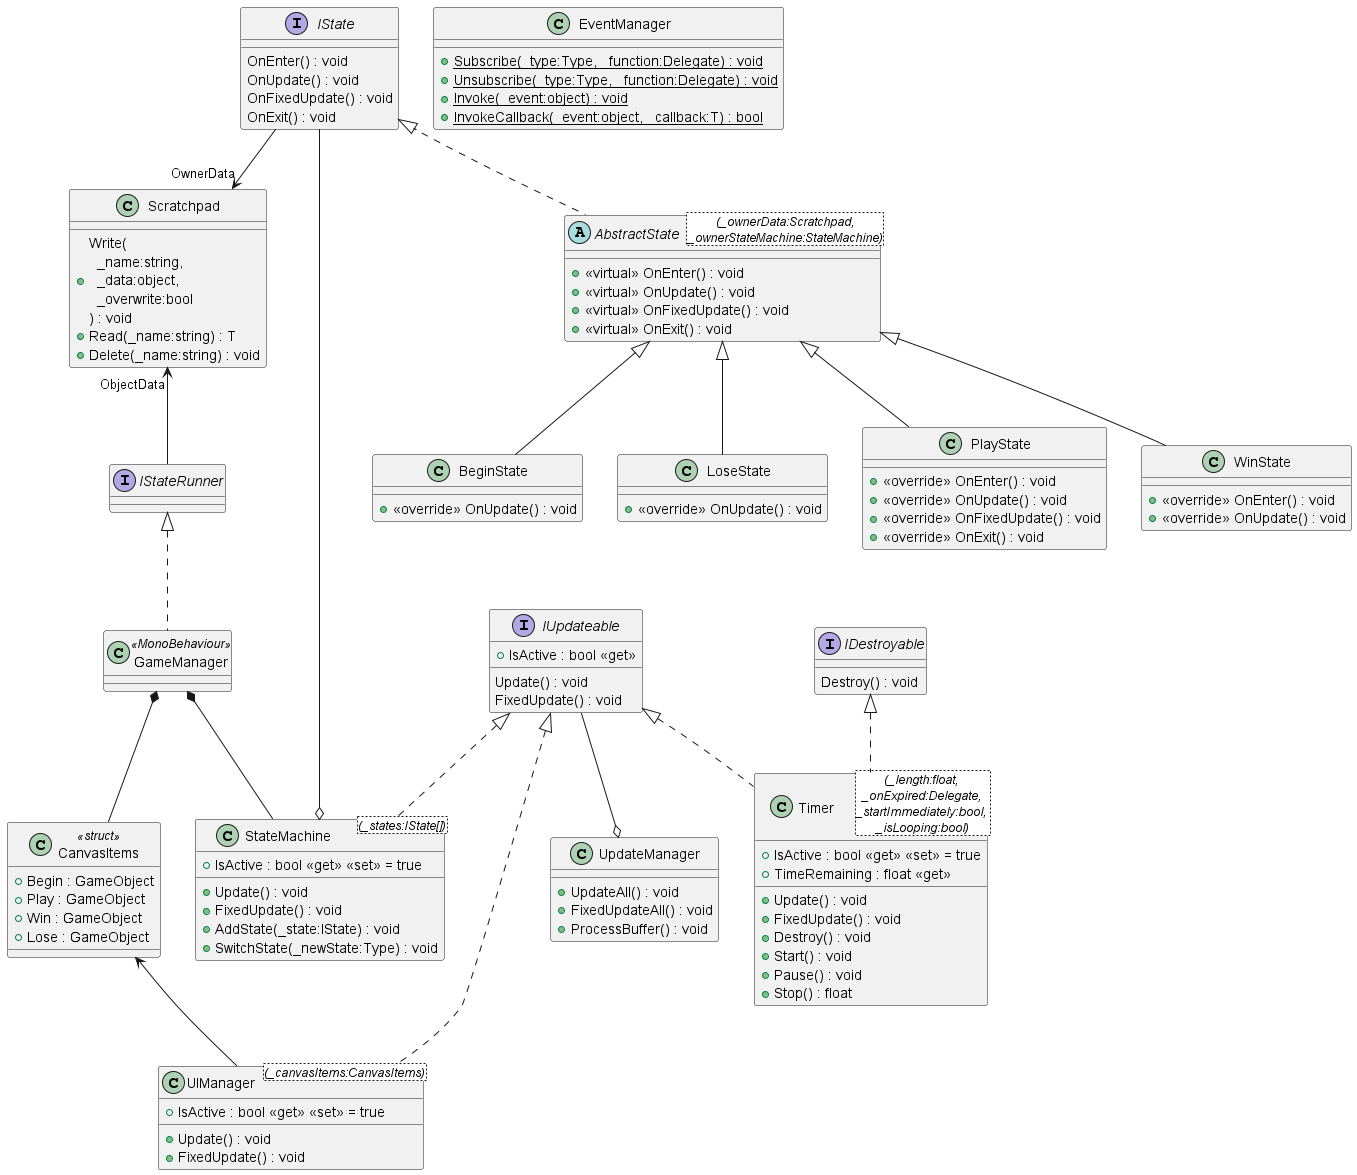

The diagram above was rendered by PlantUML. Its source (embedded in the PNG):
@startuml
/'!include .\\.\Scripts\Actor\BaseActor.puml
!include .\\.\Scripts\Actor\BasePhysicsActor.puml
!include .\\.\Scripts\Actor\Enemy.puml
!include .\\.\Scripts\Actor\EnemyData.puml
!include .\\.\Scripts\Actor\Player.puml'/
!include .\\.\Scripts\Game\BeginState.puml
' !include .\\.\Scripts\Game\EnemyManager.puml
!include .\\.\Scripts\Game\GameManager.puml
!include .\\.\Scripts\Game\LoseState.puml
!include .\\.\Scripts\Game\PlayState.puml
' !include .\\.\Scripts\Game\ScoreCounter.puml
!include .\\.\Scripts\Game\UIManager.puml
!include .\\.\Scripts\Game\WinState.puml
/'!include .\\.\Scripts\Movement\PlayerData.puml
!include .\\.\Scripts\Weapon\PlayerWeapon.puml
!include .\\.\Scripts\Weapon\WeaponData.puml
!include .\\.\Scripts\Weapon\WeaponHandler.puml
!include .\\.\Scripts\_COMMON\ActorDirectory.puml'/
!include .\\.\Scripts\_COMMON\EventManager.puml
' !include .\\.\Scripts\_COMMON\ObjectPool.puml
!include .\\.\Scripts\_COMMON\Scratchpad.puml
!include .\\.\Scripts\_COMMON\Timer.puml
!include .\\.\Scripts\_COMMON\UpdateManager.puml
/'!include .\\.\Scripts\Movement\Camera\NewMoveCamera.puml
!include .\\.\Scripts\Movement\Camera\NewPlayerCam.puml
!include .\\.\Scripts\Movement\States\StateJumping.puml
!include .\\.\Scripts\Movement\States\StateRunning.puml
!include .\\.\Scripts\Movement\States\StateSliding.puml
!include .\\.\Scripts\Movement\States\StateStanding.puml
!include .\\.\Scripts\Movement\States\StateWalking.puml
!include .\\.\Scripts\Movement\States\StateWallRunning.puml
!include .\\.\Scripts\Weapon\Projectile\Projectile.puml
!include .\\.\Scripts\Weapon\Projectile\ProjectileData.puml'/
/'!include .\\.\Scripts\_COMMON\Events\AllEnemiesKilledEvent.puml
!include .\\.\Scripts\_COMMON\Events\EnemyCountChangedEvent.puml
!include .\\.\Scripts\_COMMON\Events\EnemyKillEvent.puml
!include .\\.\Scripts\_COMMON\Events\GameLoseEvent.puml
!include .\\.\Scripts\_COMMON\Events\GameStartEvent.puml
!include .\\.\Scripts\_COMMON\Events\GameWinEvent.puml
!include .\\.\Scripts\_COMMON\Events\ObjectPoolResetEvent.puml
!include .\\.\Scripts\_COMMON\Events\ScoreIncreaseEvent.puml
!include .\\.\Scripts\_COMMON\Events\UpdateableCreatedEvent.puml
!include .\\.\Scripts\_COMMON\Events\UpdateableDestroyedEvent.puml'/
!include .\\.\Scripts\_COMMON\FSM\AbstractState.puml
!include .\\.\Scripts\_COMMON\FSM\StateMachine.puml
'!include .\\.\Scripts\_COMMON\Interfaces\IActor.puml
'!include .\\.\Scripts\_COMMON\Interfaces\IDamageable.puml
!include .\\.\Scripts\_COMMON\Interfaces\IDestroyable.puml
' !include .\\.\Scripts\_COMMON\Interfaces\IPoolable.puml
!include .\\.\Scripts\_COMMON\Interfaces\IState.puml
!include .\\.\Scripts\_COMMON\Interfaces\IStateRunner.puml
!include .\\.\Scripts\_COMMON\Interfaces\IUpdateable.puml
/'!include .\\.\Scripts\_COMMON\Events\KeyEvents\KeyAEvent.puml
!include .\\.\Scripts\_COMMON\Events\KeyEvents\KeyDEvent.puml
!include .\\.\Scripts\_COMMON\Events\KeyEvents\KeyLeftShiftEvent.puml
!include .\\.\Scripts\_COMMON\Events\KeyEvents\KeySEvent.puml
!include .\\.\Scripts\_COMMON\Events\KeyEvents\KeySpaceEvent.puml
!include .\\.\Scripts\_COMMON\Events\KeyEvents\KeyWEvent.puml'/
@enduml